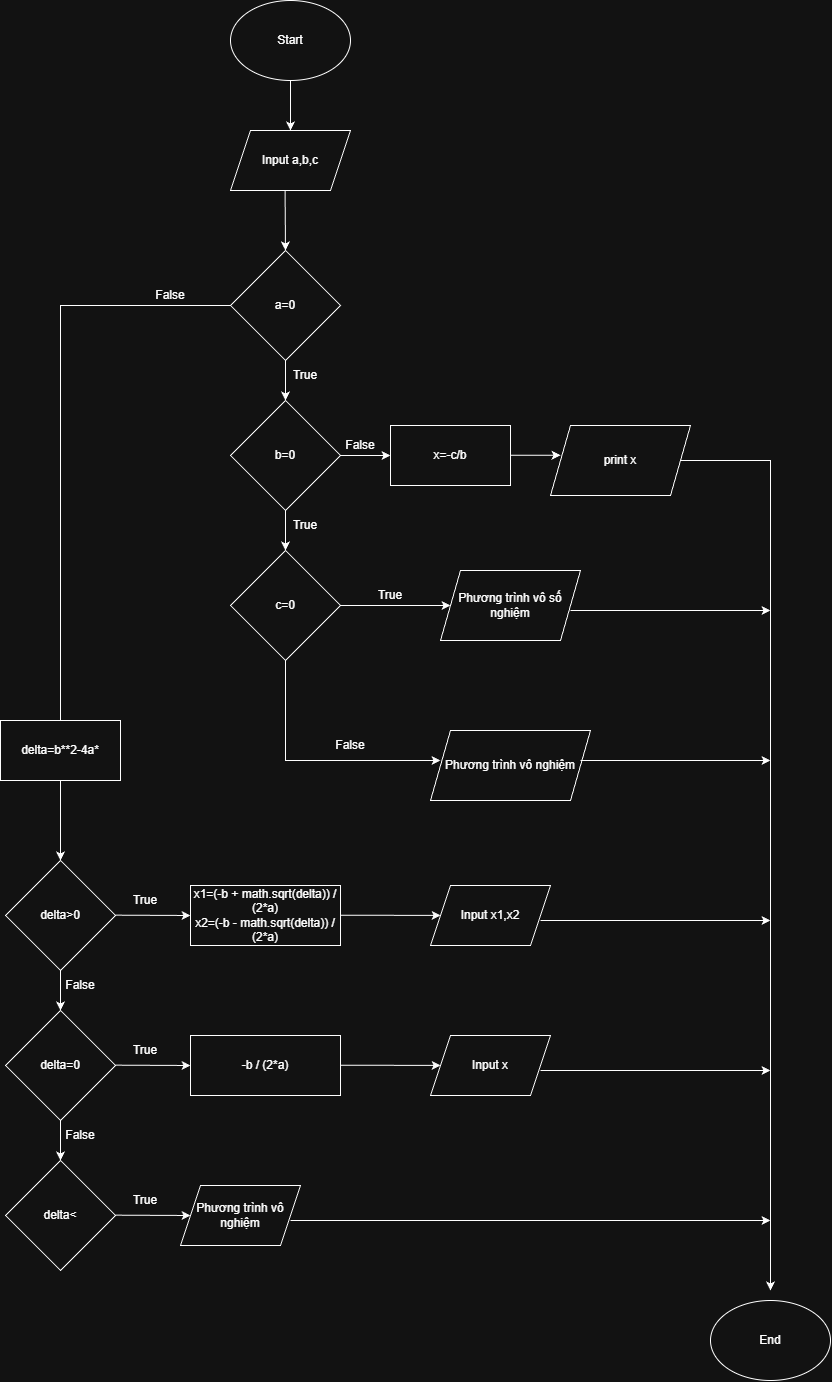

The diagram above was exported from draw.io. Its source (the exported page's mxGraphModel, read from the mxfile embedded in the PNG):
<mxGraphModel dx="1603" dy="2666" grid="1" gridSize="10" guides="1" tooltips="1" connect="1" arrows="1" fold="1" page="1" pageScale="1" pageWidth="1169" pageHeight="1654" math="0" shadow="0">
  <root>
    <mxCell id="0" />
    <mxCell id="1" parent="0" />
    <mxCell id="bQKTBKRhmscDoHiNxVqH-1" value="Start" style="ellipse;whiteSpace=wrap;html=1;" vertex="1" parent="1">
      <mxGeometry x="550" y="-320" width="120" height="80" as="geometry" />
    </mxCell>
    <mxCell id="bQKTBKRhmscDoHiNxVqH-2" value="" style="endArrow=classic;html=1;rounded=0;" edge="1" parent="1">
      <mxGeometry width="50" height="50" relative="1" as="geometry">
        <mxPoint x="610" y="-240" as="sourcePoint" />
        <mxPoint x="610" y="-190" as="targetPoint" />
      </mxGeometry>
    </mxCell>
    <mxCell id="bQKTBKRhmscDoHiNxVqH-3" value="Input a,b,c" style="shape=parallelogram;perimeter=parallelogramPerimeter;whiteSpace=wrap;html=1;fixedSize=1;" vertex="1" parent="1">
      <mxGeometry x="550" y="-190" width="120" height="60" as="geometry" />
    </mxCell>
    <mxCell id="bQKTBKRhmscDoHiNxVqH-4" value="delta&amp;gt;0" style="rhombus;whiteSpace=wrap;html=1;" vertex="1" parent="1">
      <mxGeometry x="325" y="540" width="110" height="110" as="geometry" />
    </mxCell>
    <mxCell id="bQKTBKRhmscDoHiNxVqH-5" value="" style="endArrow=classic;html=1;rounded=0;entryX=0.5;entryY=0;entryDx=0;entryDy=0;exitX=0;exitY=0.5;exitDx=0;exitDy=0;" edge="1" parent="1" source="bQKTBKRhmscDoHiNxVqH-33" target="bQKTBKRhmscDoHiNxVqH-4">
      <mxGeometry width="50" height="50" relative="1" as="geometry">
        <mxPoint x="380" y="-350" as="sourcePoint" />
        <mxPoint x="430" y="260" as="targetPoint" />
        <Array as="points">
          <mxPoint x="380" y="-15" />
        </Array>
      </mxGeometry>
    </mxCell>
    <mxCell id="bQKTBKRhmscDoHiNxVqH-6" value="delta=b**2-4a*" style="rounded=0;whiteSpace=wrap;html=1;" vertex="1" parent="1">
      <mxGeometry x="320" y="400" width="120" height="60" as="geometry" />
    </mxCell>
    <mxCell id="bQKTBKRhmscDoHiNxVqH-7" value="" style="endArrow=classic;html=1;rounded=0;" edge="1" parent="1">
      <mxGeometry width="50" height="50" relative="1" as="geometry">
        <mxPoint x="435" y="594.66" as="sourcePoint" />
        <mxPoint x="510" y="595" as="targetPoint" />
      </mxGeometry>
    </mxCell>
    <mxCell id="bQKTBKRhmscDoHiNxVqH-8" value="x1=(-b + math.sqrt(delta)) / (&lt;span class=&quot;hljs-number&quot;&gt;2&lt;/span&gt;*a)&lt;br&gt;x2=(-b - math.sqrt(delta)) / (&lt;span class=&quot;hljs-number&quot;&gt;2&lt;/span&gt;*a)" style="rounded=0;whiteSpace=wrap;html=1;" vertex="1" parent="1">
      <mxGeometry x="510" y="565" width="150" height="60" as="geometry" />
    </mxCell>
    <mxCell id="bQKTBKRhmscDoHiNxVqH-9" value="Input x1,x2" style="shape=parallelogram;perimeter=parallelogramPerimeter;whiteSpace=wrap;html=1;fixedSize=1;" vertex="1" parent="1">
      <mxGeometry x="750" y="565" width="120" height="60" as="geometry" />
    </mxCell>
    <mxCell id="bQKTBKRhmscDoHiNxVqH-10" value="" style="endArrow=classic;html=1;rounded=0;" edge="1" parent="1" target="bQKTBKRhmscDoHiNxVqH-9">
      <mxGeometry width="50" height="50" relative="1" as="geometry">
        <mxPoint x="660" y="594.71" as="sourcePoint" />
        <mxPoint x="735" y="595.0500000000001" as="targetPoint" />
      </mxGeometry>
    </mxCell>
    <mxCell id="bQKTBKRhmscDoHiNxVqH-11" value="True" style="text;html=1;whiteSpace=wrap;strokeColor=none;fillColor=none;align=center;verticalAlign=middle;rounded=0;" vertex="1" parent="1">
      <mxGeometry x="435" y="565" width="60" height="30" as="geometry" />
    </mxCell>
    <mxCell id="bQKTBKRhmscDoHiNxVqH-12" value="" style="endArrow=classic;html=1;rounded=0;" edge="1" parent="1">
      <mxGeometry width="50" height="50" relative="1" as="geometry">
        <mxPoint x="380" y="650" as="sourcePoint" />
        <mxPoint x="380" y="690" as="targetPoint" />
      </mxGeometry>
    </mxCell>
    <mxCell id="bQKTBKRhmscDoHiNxVqH-13" value="False" style="text;html=1;whiteSpace=wrap;strokeColor=none;fillColor=none;align=center;verticalAlign=middle;rounded=0;" vertex="1" parent="1">
      <mxGeometry x="370" y="650" width="60" height="30" as="geometry" />
    </mxCell>
    <mxCell id="bQKTBKRhmscDoHiNxVqH-14" value="delta=0" style="rhombus;whiteSpace=wrap;html=1;" vertex="1" parent="1">
      <mxGeometry x="325" y="690" width="110" height="110" as="geometry" />
    </mxCell>
    <mxCell id="bQKTBKRhmscDoHiNxVqH-15" value="" style="endArrow=classic;html=1;rounded=0;" edge="1" parent="1">
      <mxGeometry width="50" height="50" relative="1" as="geometry">
        <mxPoint x="435" y="744.66" as="sourcePoint" />
        <mxPoint x="510" y="745" as="targetPoint" />
      </mxGeometry>
    </mxCell>
    <mxCell id="bQKTBKRhmscDoHiNxVqH-16" value="-b / (&lt;span class=&quot;hljs-number&quot;&gt;2&lt;/span&gt;*a)" style="rounded=0;whiteSpace=wrap;html=1;" vertex="1" parent="1">
      <mxGeometry x="510" y="715" width="150" height="60" as="geometry" />
    </mxCell>
    <mxCell id="bQKTBKRhmscDoHiNxVqH-17" value="Input x" style="shape=parallelogram;perimeter=parallelogramPerimeter;whiteSpace=wrap;html=1;fixedSize=1;" vertex="1" parent="1">
      <mxGeometry x="750" y="715" width="120" height="60" as="geometry" />
    </mxCell>
    <mxCell id="bQKTBKRhmscDoHiNxVqH-18" value="" style="endArrow=classic;html=1;rounded=0;" edge="1" parent="1" target="bQKTBKRhmscDoHiNxVqH-17">
      <mxGeometry width="50" height="50" relative="1" as="geometry">
        <mxPoint x="660" y="744.71" as="sourcePoint" />
        <mxPoint x="735" y="745.0500000000001" as="targetPoint" />
      </mxGeometry>
    </mxCell>
    <mxCell id="bQKTBKRhmscDoHiNxVqH-19" value="True" style="text;html=1;whiteSpace=wrap;strokeColor=none;fillColor=none;align=center;verticalAlign=middle;rounded=0;" vertex="1" parent="1">
      <mxGeometry x="435" y="715" width="60" height="30" as="geometry" />
    </mxCell>
    <mxCell id="bQKTBKRhmscDoHiNxVqH-25" value="" style="endArrow=classic;html=1;rounded=0;" edge="1" parent="1">
      <mxGeometry width="50" height="50" relative="1" as="geometry">
        <mxPoint x="380" y="800" as="sourcePoint" />
        <mxPoint x="380" y="840" as="targetPoint" />
      </mxGeometry>
    </mxCell>
    <mxCell id="bQKTBKRhmscDoHiNxVqH-26" value="False" style="text;html=1;whiteSpace=wrap;strokeColor=none;fillColor=none;align=center;verticalAlign=middle;rounded=0;" vertex="1" parent="1">
      <mxGeometry x="370" y="800" width="60" height="30" as="geometry" />
    </mxCell>
    <mxCell id="bQKTBKRhmscDoHiNxVqH-27" value="delta&amp;lt;" style="rhombus;whiteSpace=wrap;html=1;" vertex="1" parent="1">
      <mxGeometry x="325" y="840" width="110" height="110" as="geometry" />
    </mxCell>
    <mxCell id="bQKTBKRhmscDoHiNxVqH-28" value="" style="endArrow=classic;html=1;rounded=0;" edge="1" parent="1">
      <mxGeometry width="50" height="50" relative="1" as="geometry">
        <mxPoint x="435" y="894.6599999999999" as="sourcePoint" />
        <mxPoint x="510" y="895" as="targetPoint" />
      </mxGeometry>
    </mxCell>
    <mxCell id="bQKTBKRhmscDoHiNxVqH-30" value="Phương trình vô nghiệm" style="shape=parallelogram;perimeter=parallelogramPerimeter;whiteSpace=wrap;html=1;fixedSize=1;" vertex="1" parent="1">
      <mxGeometry x="500" y="865" width="120" height="60" as="geometry" />
    </mxCell>
    <mxCell id="bQKTBKRhmscDoHiNxVqH-32" value="True" style="text;html=1;whiteSpace=wrap;strokeColor=none;fillColor=none;align=center;verticalAlign=middle;rounded=0;" vertex="1" parent="1">
      <mxGeometry x="435" y="865" width="60" height="30" as="geometry" />
    </mxCell>
    <mxCell id="bQKTBKRhmscDoHiNxVqH-33" value="a=0" style="rhombus;whiteSpace=wrap;html=1;" vertex="1" parent="1">
      <mxGeometry x="550" y="-70" width="110" height="110" as="geometry" />
    </mxCell>
    <mxCell id="bQKTBKRhmscDoHiNxVqH-34" value="" style="endArrow=classic;html=1;rounded=0;exitX=0.5;exitY=1;exitDx=0;exitDy=0;" edge="1" parent="1" source="bQKTBKRhmscDoHiNxVqH-33">
      <mxGeometry width="50" height="50" relative="1" as="geometry">
        <mxPoint x="665" y="80" as="sourcePoint" />
        <mxPoint x="605" y="80" as="targetPoint" />
      </mxGeometry>
    </mxCell>
    <mxCell id="bQKTBKRhmscDoHiNxVqH-35" value="True" style="text;html=1;whiteSpace=wrap;strokeColor=none;fillColor=none;align=center;verticalAlign=middle;rounded=0;" vertex="1" parent="1">
      <mxGeometry x="595" y="40" width="60" height="30" as="geometry" />
    </mxCell>
    <mxCell id="bQKTBKRhmscDoHiNxVqH-36" value="b=0" style="rhombus;whiteSpace=wrap;html=1;" vertex="1" parent="1">
      <mxGeometry x="550" y="80" width="110" height="110" as="geometry" />
    </mxCell>
    <mxCell id="bQKTBKRhmscDoHiNxVqH-37" value="" style="endArrow=classic;html=1;rounded=0;exitX=0.5;exitY=1;exitDx=0;exitDy=0;" edge="1" parent="1">
      <mxGeometry width="50" height="50" relative="1" as="geometry">
        <mxPoint x="605" y="190" as="sourcePoint" />
        <mxPoint x="605" y="230" as="targetPoint" />
      </mxGeometry>
    </mxCell>
    <mxCell id="bQKTBKRhmscDoHiNxVqH-38" value="True" style="text;html=1;whiteSpace=wrap;strokeColor=none;fillColor=none;align=center;verticalAlign=middle;rounded=0;" vertex="1" parent="1">
      <mxGeometry x="595" y="190" width="60" height="30" as="geometry" />
    </mxCell>
    <mxCell id="bQKTBKRhmscDoHiNxVqH-39" value="c=0" style="rhombus;whiteSpace=wrap;html=1;" vertex="1" parent="1">
      <mxGeometry x="550" y="230" width="110" height="110" as="geometry" />
    </mxCell>
    <mxCell id="bQKTBKRhmscDoHiNxVqH-40" value="" style="endArrow=classic;html=1;rounded=0;exitX=1;exitY=0.5;exitDx=0;exitDy=0;" edge="1" parent="1" source="bQKTBKRhmscDoHiNxVqH-39" target="bQKTBKRhmscDoHiNxVqH-41">
      <mxGeometry width="50" height="50" relative="1" as="geometry">
        <mxPoint x="660" y="280" as="sourcePoint" />
        <mxPoint x="740" y="285" as="targetPoint" />
      </mxGeometry>
    </mxCell>
    <mxCell id="bQKTBKRhmscDoHiNxVqH-41" value="Phương trình vô số nghiệm" style="shape=parallelogram;perimeter=parallelogramPerimeter;whiteSpace=wrap;html=1;fixedSize=1;" vertex="1" parent="1">
      <mxGeometry x="760" y="250" width="140" height="70" as="geometry" />
    </mxCell>
    <mxCell id="bQKTBKRhmscDoHiNxVqH-42" value="" style="endArrow=classic;html=1;rounded=0;entryX=0.5;entryY=0;entryDx=0;entryDy=0;" edge="1" parent="1" target="bQKTBKRhmscDoHiNxVqH-33">
      <mxGeometry width="50" height="50" relative="1" as="geometry">
        <mxPoint x="604.5699999999999" y="-130" as="sourcePoint" />
        <mxPoint x="604.5699999999999" y="-80" as="targetPoint" />
      </mxGeometry>
    </mxCell>
    <mxCell id="bQKTBKRhmscDoHiNxVqH-43" value="False" style="text;html=1;whiteSpace=wrap;strokeColor=none;fillColor=none;align=center;verticalAlign=middle;rounded=0;" vertex="1" parent="1">
      <mxGeometry x="460" y="-40" width="60" height="30" as="geometry" />
    </mxCell>
    <mxCell id="bQKTBKRhmscDoHiNxVqH-44" value="" style="endArrow=classic;html=1;rounded=0;exitX=1;exitY=0.5;exitDx=0;exitDy=0;entryX=0;entryY=0.5;entryDx=0;entryDy=0;" edge="1" parent="1" source="bQKTBKRhmscDoHiNxVqH-36" target="bQKTBKRhmscDoHiNxVqH-45">
      <mxGeometry width="50" height="50" relative="1" as="geometry">
        <mxPoint x="670" y="130" as="sourcePoint" />
        <mxPoint x="730" y="135" as="targetPoint" />
      </mxGeometry>
    </mxCell>
    <mxCell id="bQKTBKRhmscDoHiNxVqH-45" value="x=-c/b" style="rounded=0;whiteSpace=wrap;html=1;" vertex="1" parent="1">
      <mxGeometry x="710" y="105" width="120" height="60" as="geometry" />
    </mxCell>
    <mxCell id="bQKTBKRhmscDoHiNxVqH-46" value="False" style="text;html=1;whiteSpace=wrap;strokeColor=none;fillColor=none;align=center;verticalAlign=middle;rounded=0;" vertex="1" parent="1">
      <mxGeometry x="650" y="110" width="60" height="30" as="geometry" />
    </mxCell>
    <mxCell id="bQKTBKRhmscDoHiNxVqH-47" value="" style="endArrow=classic;html=1;rounded=0;" edge="1" parent="1">
      <mxGeometry width="50" height="50" relative="1" as="geometry">
        <mxPoint x="830" y="134.75" as="sourcePoint" />
        <mxPoint x="880" y="134.75" as="targetPoint" />
      </mxGeometry>
    </mxCell>
    <mxCell id="bQKTBKRhmscDoHiNxVqH-48" value="print x" style="shape=parallelogram;perimeter=parallelogramPerimeter;whiteSpace=wrap;html=1;fixedSize=1;" vertex="1" parent="1">
      <mxGeometry x="870" y="105" width="140" height="70" as="geometry" />
    </mxCell>
    <mxCell id="bQKTBKRhmscDoHiNxVqH-49" value="" style="endArrow=classic;html=1;rounded=0;exitX=0.5;exitY=1;exitDx=0;exitDy=0;" edge="1" parent="1" source="bQKTBKRhmscDoHiNxVqH-39">
      <mxGeometry width="50" height="50" relative="1" as="geometry">
        <mxPoint x="620" y="400" as="sourcePoint" />
        <mxPoint x="760" y="440" as="targetPoint" />
        <Array as="points">
          <mxPoint x="605" y="440" />
        </Array>
      </mxGeometry>
    </mxCell>
    <mxCell id="bQKTBKRhmscDoHiNxVqH-50" value="Phương trình vô nghiệm" style="shape=parallelogram;perimeter=parallelogramPerimeter;whiteSpace=wrap;html=1;fixedSize=1;" vertex="1" parent="1">
      <mxGeometry x="750" y="410" width="160" height="70" as="geometry" />
    </mxCell>
    <mxCell id="bQKTBKRhmscDoHiNxVqH-51" value="" style="endArrow=classic;html=1;rounded=0;" edge="1" parent="1">
      <mxGeometry width="50" height="50" relative="1" as="geometry">
        <mxPoint x="1000" y="140" as="sourcePoint" />
        <mxPoint x="1090" y="970" as="targetPoint" />
        <Array as="points">
          <mxPoint x="1090" y="140" />
        </Array>
      </mxGeometry>
    </mxCell>
    <mxCell id="bQKTBKRhmscDoHiNxVqH-52" value="" style="endArrow=classic;html=1;rounded=0;" edge="1" parent="1">
      <mxGeometry width="50" height="50" relative="1" as="geometry">
        <mxPoint x="890" y="290" as="sourcePoint" />
        <mxPoint x="1090" y="290" as="targetPoint" />
      </mxGeometry>
    </mxCell>
    <mxCell id="bQKTBKRhmscDoHiNxVqH-53" value="" style="endArrow=classic;html=1;rounded=0;" edge="1" parent="1">
      <mxGeometry width="50" height="50" relative="1" as="geometry">
        <mxPoint x="900" y="440" as="sourcePoint" />
        <mxPoint x="1090" y="440" as="targetPoint" />
      </mxGeometry>
    </mxCell>
    <mxCell id="bQKTBKRhmscDoHiNxVqH-54" value="" style="endArrow=classic;html=1;rounded=0;" edge="1" parent="1">
      <mxGeometry width="50" height="50" relative="1" as="geometry">
        <mxPoint x="860" y="600" as="sourcePoint" />
        <mxPoint x="1090" y="600" as="targetPoint" />
      </mxGeometry>
    </mxCell>
    <mxCell id="bQKTBKRhmscDoHiNxVqH-55" value="" style="endArrow=classic;html=1;rounded=0;" edge="1" parent="1">
      <mxGeometry width="50" height="50" relative="1" as="geometry">
        <mxPoint x="860" y="750" as="sourcePoint" />
        <mxPoint x="1090" y="750" as="targetPoint" />
      </mxGeometry>
    </mxCell>
    <mxCell id="bQKTBKRhmscDoHiNxVqH-56" value="" style="endArrow=classic;html=1;rounded=0;" edge="1" parent="1">
      <mxGeometry width="50" height="50" relative="1" as="geometry">
        <mxPoint x="610" y="900" as="sourcePoint" />
        <mxPoint x="1090" y="900" as="targetPoint" />
      </mxGeometry>
    </mxCell>
    <mxCell id="bQKTBKRhmscDoHiNxVqH-57" value="End" style="ellipse;whiteSpace=wrap;html=1;" vertex="1" parent="1">
      <mxGeometry x="1030" y="980" width="120" height="80" as="geometry" />
    </mxCell>
    <mxCell id="bQKTBKRhmscDoHiNxVqH-58" value="True" style="text;html=1;whiteSpace=wrap;strokeColor=none;fillColor=none;align=center;verticalAlign=middle;rounded=0;" vertex="1" parent="1">
      <mxGeometry x="680" y="260" width="60" height="30" as="geometry" />
    </mxCell>
    <mxCell id="bQKTBKRhmscDoHiNxVqH-59" value="False" style="text;html=1;whiteSpace=wrap;strokeColor=none;fillColor=none;align=center;verticalAlign=middle;rounded=0;" vertex="1" parent="1">
      <mxGeometry x="640" y="410" width="60" height="30" as="geometry" />
    </mxCell>
  </root>
</mxGraphModel>